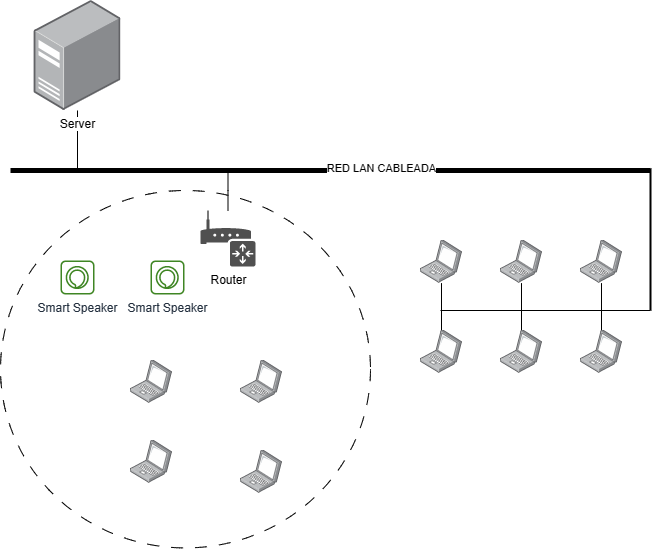

The diagram above was exported from draw.io. Its source (the exported page's mxGraphModel, read from the mxfile embedded in the PNG):
<mxGraphModel dx="1377" dy="788" grid="1" gridSize="10" guides="1" tooltips="1" connect="1" arrows="1" fold="1" page="1" pageScale="1" pageWidth="827" pageHeight="1169" math="0" shadow="0">
  <root>
    <mxCell id="0" />
    <mxCell id="1" parent="0" />
    <mxCell id="-d6GetKD1LA3HYvMQETx-4" style="edgeStyle=orthogonalEdgeStyle;rounded=0;orthogonalLoop=1;jettySize=auto;html=1;endArrow=none;endFill=0;" edge="1" parent="1" source="-d6GetKD1LA3HYvMQETx-1">
      <mxGeometry relative="1" as="geometry">
        <mxPoint x="137.05500000000006" y="440" as="targetPoint" />
        <Array as="points">
          <mxPoint x="147" y="440" />
        </Array>
      </mxGeometry>
    </mxCell>
    <mxCell id="-d6GetKD1LA3HYvMQETx-1" value="Server" style="image;points=[];aspect=fixed;html=1;align=center;shadow=0;dashed=0;image=img/lib/allied_telesis/computer_and_terminals/Server_Desktop.svg;" vertex="1" parent="1">
      <mxGeometry x="103.61" y="270" width="86.78" height="110" as="geometry" />
    </mxCell>
    <mxCell id="-d6GetKD1LA3HYvMQETx-2" value="" style="endArrow=none;html=1;rounded=0;strokeWidth=5;" edge="1" parent="1">
      <mxGeometry width="50" height="50" relative="1" as="geometry">
        <mxPoint x="80" y="440" as="sourcePoint" />
        <mxPoint x="720" y="440" as="targetPoint" />
        <Array as="points">
          <mxPoint x="410" y="440" />
        </Array>
      </mxGeometry>
    </mxCell>
    <mxCell id="-d6GetKD1LA3HYvMQETx-3" value="RED LAN CABLEADA" style="edgeLabel;html=1;align=center;verticalAlign=middle;resizable=0;points=[];" vertex="1" connectable="0" parent="-d6GetKD1LA3HYvMQETx-2">
      <mxGeometry x="0.1563" y="3" relative="1" as="geometry">
        <mxPoint as="offset" />
      </mxGeometry>
    </mxCell>
    <mxCell id="-d6GetKD1LA3HYvMQETx-6" style="edgeStyle=orthogonalEdgeStyle;rounded=0;orthogonalLoop=1;jettySize=auto;html=1;endArrow=none;endFill=0;" edge="1" parent="1" source="-d6GetKD1LA3HYvMQETx-5">
      <mxGeometry relative="1" as="geometry">
        <mxPoint x="297.5" y="440" as="targetPoint" />
      </mxGeometry>
    </mxCell>
    <mxCell id="-d6GetKD1LA3HYvMQETx-5" value="Router" style="sketch=0;pointerEvents=1;shadow=0;dashed=0;html=1;strokeColor=none;fillColor=#505050;labelPosition=center;verticalLabelPosition=bottom;verticalAlign=top;outlineConnect=0;align=center;shape=mxgraph.office.devices.router;" vertex="1" parent="1">
      <mxGeometry x="270" y="480" width="55" height="56" as="geometry" />
    </mxCell>
    <mxCell id="-d6GetKD1LA3HYvMQETx-15" value="" style="edgeStyle=orthogonalEdgeStyle;rounded=0;orthogonalLoop=1;jettySize=auto;html=1;endArrow=none;endFill=0;" edge="1" parent="1" source="-d6GetKD1LA3HYvMQETx-7" target="-d6GetKD1LA3HYvMQETx-10">
      <mxGeometry relative="1" as="geometry" />
    </mxCell>
    <mxCell id="-d6GetKD1LA3HYvMQETx-7" value="" style="image;points=[];aspect=fixed;html=1;align=center;shadow=0;dashed=0;image=img/lib/allied_telesis/computer_and_terminals/Laptop.svg;" vertex="1" parent="1">
      <mxGeometry x="490" y="510" width="42" height="42.599999999999994" as="geometry" />
    </mxCell>
    <mxCell id="-d6GetKD1LA3HYvMQETx-16" value="" style="edgeStyle=orthogonalEdgeStyle;rounded=0;orthogonalLoop=1;jettySize=auto;html=1;endArrow=none;endFill=0;" edge="1" parent="1" source="-d6GetKD1LA3HYvMQETx-8" target="-d6GetKD1LA3HYvMQETx-11">
      <mxGeometry relative="1" as="geometry" />
    </mxCell>
    <mxCell id="-d6GetKD1LA3HYvMQETx-8" value="" style="image;points=[];aspect=fixed;html=1;align=center;shadow=0;dashed=0;image=img/lib/allied_telesis/computer_and_terminals/Laptop.svg;" vertex="1" parent="1">
      <mxGeometry x="570" y="510" width="42" height="42.599999999999994" as="geometry" />
    </mxCell>
    <mxCell id="-d6GetKD1LA3HYvMQETx-17" value="" style="edgeStyle=orthogonalEdgeStyle;rounded=0;orthogonalLoop=1;jettySize=auto;html=1;endArrow=none;endFill=0;" edge="1" parent="1" source="-d6GetKD1LA3HYvMQETx-9" target="-d6GetKD1LA3HYvMQETx-12">
      <mxGeometry relative="1" as="geometry" />
    </mxCell>
    <mxCell id="-d6GetKD1LA3HYvMQETx-9" value="" style="image;points=[];aspect=fixed;html=1;align=center;shadow=0;dashed=0;image=img/lib/allied_telesis/computer_and_terminals/Laptop.svg;" vertex="1" parent="1">
      <mxGeometry x="650" y="510" width="42" height="42.599999999999994" as="geometry" />
    </mxCell>
    <mxCell id="-d6GetKD1LA3HYvMQETx-10" value="" style="image;points=[];aspect=fixed;html=1;align=center;shadow=0;dashed=0;image=img/lib/allied_telesis/computer_and_terminals/Laptop.svg;" vertex="1" parent="1">
      <mxGeometry x="490" y="600" width="42" height="42.599999999999994" as="geometry" />
    </mxCell>
    <mxCell id="-d6GetKD1LA3HYvMQETx-20" value="" style="ellipse;whiteSpace=wrap;html=1;fillColor=none;dashed=1;dashPattern=12 12;" vertex="1" parent="1">
      <mxGeometry x="70" y="460" width="370" height="357.4" as="geometry" />
    </mxCell>
    <mxCell id="-d6GetKD1LA3HYvMQETx-11" value="" style="image;points=[];aspect=fixed;html=1;align=center;shadow=0;dashed=0;image=img/lib/allied_telesis/computer_and_terminals/Laptop.svg;" vertex="1" parent="1">
      <mxGeometry x="570" y="600" width="42" height="42.599999999999994" as="geometry" />
    </mxCell>
    <mxCell id="-d6GetKD1LA3HYvMQETx-12" value="" style="image;points=[];aspect=fixed;html=1;align=center;shadow=0;dashed=0;image=img/lib/allied_telesis/computer_and_terminals/Laptop.svg;" vertex="1" parent="1">
      <mxGeometry x="650" y="600" width="42" height="42.599999999999994" as="geometry" />
    </mxCell>
    <mxCell id="-d6GetKD1LA3HYvMQETx-13" value="" style="endArrow=none;html=1;rounded=0;strokeWidth=2;" edge="1" parent="1">
      <mxGeometry width="50" height="50" relative="1" as="geometry">
        <mxPoint x="720" y="438" as="sourcePoint" />
        <mxPoint x="720" y="580" as="targetPoint" />
      </mxGeometry>
    </mxCell>
    <mxCell id="-d6GetKD1LA3HYvMQETx-14" value="" style="endArrow=none;html=1;rounded=0;" edge="1" parent="1">
      <mxGeometry width="50" height="50" relative="1" as="geometry">
        <mxPoint x="510" y="580" as="sourcePoint" />
        <mxPoint x="720" y="580" as="targetPoint" />
      </mxGeometry>
    </mxCell>
    <mxCell id="-d6GetKD1LA3HYvMQETx-18" value="Smart Speaker" style="sketch=0;outlineConnect=0;fontColor=#232F3E;gradientColor=none;fillColor=#3F8624;strokeColor=none;dashed=0;verticalLabelPosition=bottom;verticalAlign=top;align=center;html=1;fontSize=12;fontStyle=0;aspect=fixed;pointerEvents=1;shape=mxgraph.aws4.alexa_skill;" vertex="1" parent="1">
      <mxGeometry x="130" y="530" width="34" height="34" as="geometry" />
    </mxCell>
    <mxCell id="-d6GetKD1LA3HYvMQETx-19" value="Smart Speaker" style="sketch=0;outlineConnect=0;fontColor=#232F3E;gradientColor=none;fillColor=#3F8624;strokeColor=none;dashed=0;verticalLabelPosition=bottom;verticalAlign=top;align=center;html=1;fontSize=12;fontStyle=0;aspect=fixed;pointerEvents=1;shape=mxgraph.aws4.alexa_skill;" vertex="1" parent="1">
      <mxGeometry x="220" y="530" width="34" height="34" as="geometry" />
    </mxCell>
    <mxCell id="-d6GetKD1LA3HYvMQETx-21" value="" style="image;points=[];aspect=fixed;html=1;align=center;shadow=0;dashed=0;image=img/lib/allied_telesis/computer_and_terminals/Laptop.svg;" vertex="1" parent="1">
      <mxGeometry x="200" y="630" width="42" height="42.599999999999994" as="geometry" />
    </mxCell>
    <mxCell id="-d6GetKD1LA3HYvMQETx-22" value="" style="image;points=[];aspect=fixed;html=1;align=center;shadow=0;dashed=0;image=img/lib/allied_telesis/computer_and_terminals/Laptop.svg;" vertex="1" parent="1">
      <mxGeometry x="310" y="630" width="42" height="42.599999999999994" as="geometry" />
    </mxCell>
    <mxCell id="-d6GetKD1LA3HYvMQETx-23" value="" style="image;points=[];aspect=fixed;html=1;align=center;shadow=0;dashed=0;image=img/lib/allied_telesis/computer_and_terminals/Laptop.svg;" vertex="1" parent="1">
      <mxGeometry x="200" y="710" width="42" height="42.599999999999994" as="geometry" />
    </mxCell>
    <mxCell id="-d6GetKD1LA3HYvMQETx-24" value="" style="image;points=[];aspect=fixed;html=1;align=center;shadow=0;dashed=0;image=img/lib/allied_telesis/computer_and_terminals/Laptop.svg;" vertex="1" parent="1">
      <mxGeometry x="310" y="720" width="42" height="42.599999999999994" as="geometry" />
    </mxCell>
  </root>
</mxGraphModel>